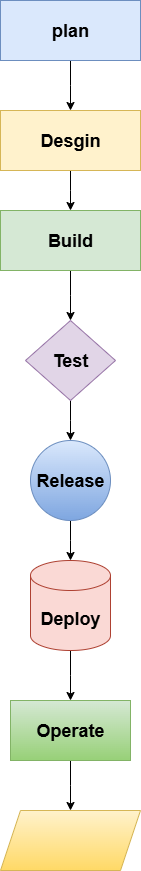

The diagram above was exported from draw.io. Its source (the exported page's mxGraphModel, read from the mxfile embedded in the PNG):
<mxGraphModel dx="1042" dy="562" grid="1" gridSize="10" guides="1" tooltips="1" connect="1" arrows="1" fold="1" page="1" pageScale="1" pageWidth="850" pageHeight="1100" math="0" shadow="0">
  <root>
    <mxCell id="0" />
    <mxCell id="1" parent="0" />
    <mxCell id="IUjyHKwr14nwBA9Xqa7p-3" style="edgeStyle=orthogonalEdgeStyle;rounded=0;orthogonalLoop=1;jettySize=auto;html=1;exitX=0.5;exitY=1;exitDx=0;exitDy=0;" edge="1" parent="1" source="IUjyHKwr14nwBA9Xqa7p-1">
      <mxGeometry relative="1" as="geometry">
        <mxPoint x="360" y="200" as="targetPoint" />
      </mxGeometry>
    </mxCell>
    <mxCell id="IUjyHKwr14nwBA9Xqa7p-1" value="&lt;h2&gt;plan&lt;/h2&gt;" style="rounded=0;whiteSpace=wrap;html=1;fillColor=#dae8fc;strokeColor=#6c8ebf;" vertex="1" parent="1">
      <mxGeometry x="290" y="90" width="140" height="60" as="geometry" />
    </mxCell>
    <mxCell id="IUjyHKwr14nwBA9Xqa7p-5" style="edgeStyle=orthogonalEdgeStyle;rounded=0;orthogonalLoop=1;jettySize=auto;html=1;" edge="1" parent="1" source="IUjyHKwr14nwBA9Xqa7p-4">
      <mxGeometry relative="1" as="geometry">
        <mxPoint x="360" y="300" as="targetPoint" />
      </mxGeometry>
    </mxCell>
    <mxCell id="IUjyHKwr14nwBA9Xqa7p-4" value="&lt;h2&gt;Desgin&lt;/h2&gt;" style="rounded=0;whiteSpace=wrap;html=1;fillColor=#fff2cc;strokeColor=#d6b656;" vertex="1" parent="1">
      <mxGeometry x="290" y="200" width="140" height="60" as="geometry" />
    </mxCell>
    <mxCell id="IUjyHKwr14nwBA9Xqa7p-7" style="edgeStyle=orthogonalEdgeStyle;rounded=0;orthogonalLoop=1;jettySize=auto;html=1;" edge="1" parent="1" source="IUjyHKwr14nwBA9Xqa7p-6">
      <mxGeometry relative="1" as="geometry">
        <mxPoint x="360" y="410" as="targetPoint" />
      </mxGeometry>
    </mxCell>
    <mxCell id="IUjyHKwr14nwBA9Xqa7p-6" value="&lt;h2&gt;Build&lt;/h2&gt;" style="rounded=0;whiteSpace=wrap;html=1;fillColor=#d5e8d4;strokeColor=#82b366;" vertex="1" parent="1">
      <mxGeometry x="290" y="300" width="140" height="60" as="geometry" />
    </mxCell>
    <mxCell id="IUjyHKwr14nwBA9Xqa7p-9" style="edgeStyle=orthogonalEdgeStyle;rounded=0;orthogonalLoop=1;jettySize=auto;html=1;" edge="1" parent="1" source="IUjyHKwr14nwBA9Xqa7p-8">
      <mxGeometry relative="1" as="geometry">
        <mxPoint x="360" y="530" as="targetPoint" />
      </mxGeometry>
    </mxCell>
    <mxCell id="IUjyHKwr14nwBA9Xqa7p-8" value="&lt;h2&gt;Test&lt;/h2&gt;" style="rhombus;whiteSpace=wrap;html=1;fillColor=#e1d5e7;strokeColor=#9673a6;" vertex="1" parent="1">
      <mxGeometry x="315" y="410" width="90" height="80" as="geometry" />
    </mxCell>
    <mxCell id="IUjyHKwr14nwBA9Xqa7p-11" style="edgeStyle=orthogonalEdgeStyle;rounded=0;orthogonalLoop=1;jettySize=auto;html=1;fillColor=none;" edge="1" parent="1" source="IUjyHKwr14nwBA9Xqa7p-10">
      <mxGeometry relative="1" as="geometry">
        <mxPoint x="360" y="650" as="targetPoint" />
      </mxGeometry>
    </mxCell>
    <mxCell id="IUjyHKwr14nwBA9Xqa7p-10" value="&lt;h2&gt;Release&lt;/h2&gt;" style="ellipse;whiteSpace=wrap;html=1;aspect=fixed;fillColor=#dae8fc;gradientColor=#7ea6e0;strokeColor=#6c8ebf;" vertex="1" parent="1">
      <mxGeometry x="320" y="530" width="80" height="80" as="geometry" />
    </mxCell>
    <mxCell id="IUjyHKwr14nwBA9Xqa7p-13" style="edgeStyle=orthogonalEdgeStyle;rounded=0;orthogonalLoop=1;jettySize=auto;html=1;" edge="1" parent="1" source="IUjyHKwr14nwBA9Xqa7p-12">
      <mxGeometry relative="1" as="geometry">
        <mxPoint x="360" y="790" as="targetPoint" />
      </mxGeometry>
    </mxCell>
    <mxCell id="IUjyHKwr14nwBA9Xqa7p-12" value="&lt;h2&gt;Deploy&lt;/h2&gt;" style="shape=cylinder3;whiteSpace=wrap;html=1;boundedLbl=1;backgroundOutline=1;size=15;fillColor=#fad9d5;strokeColor=#ae4132;" vertex="1" parent="1">
      <mxGeometry x="320" y="650" width="80" height="90" as="geometry" />
    </mxCell>
    <mxCell id="IUjyHKwr14nwBA9Xqa7p-15" style="edgeStyle=orthogonalEdgeStyle;rounded=0;orthogonalLoop=1;jettySize=auto;html=1;" edge="1" parent="1" source="IUjyHKwr14nwBA9Xqa7p-14">
      <mxGeometry relative="1" as="geometry">
        <mxPoint x="360" y="900" as="targetPoint" />
      </mxGeometry>
    </mxCell>
    <mxCell id="IUjyHKwr14nwBA9Xqa7p-14" value="&lt;h2&gt;Operate&lt;/h2&gt;" style="rounded=0;whiteSpace=wrap;html=1;fillColor=#d5e8d4;gradientColor=#97d077;strokeColor=#82b366;" vertex="1" parent="1">
      <mxGeometry x="300" y="790" width="120" height="60" as="geometry" />
    </mxCell>
    <mxCell id="IUjyHKwr14nwBA9Xqa7p-16" value="" style="shape=parallelogram;perimeter=parallelogramPerimeter;whiteSpace=wrap;html=1;fixedSize=1;fillColor=#fff2cc;gradientColor=#ffd966;strokeColor=#d6b656;" vertex="1" parent="1">
      <mxGeometry x="290" y="900" width="140" height="60" as="geometry" />
    </mxCell>
  </root>
</mxGraphModel>